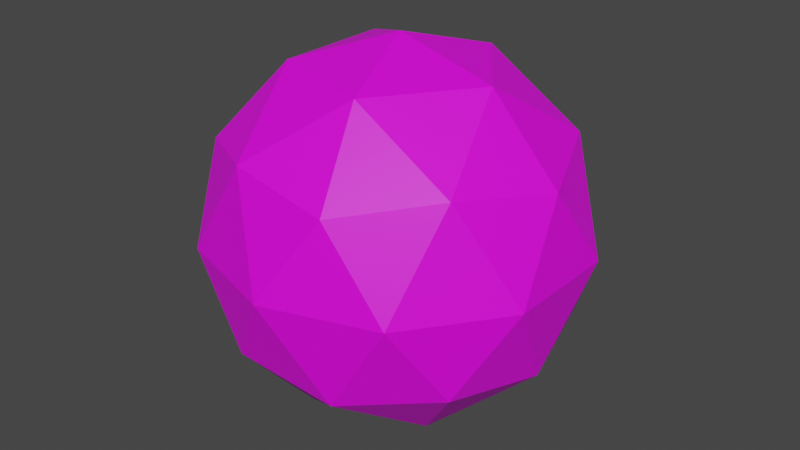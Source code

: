 # Source: grenade.blend  (saved by Blender 2.93.21; exported with 4.5.12 LTS)
import bpy
from mathutils import Matrix  # noqa: F401  (used for matrix-valued properties, if any)

bpy.ops.wm.read_factory_settings(use_empty=True)
scene = bpy.context.scene
scene.name = 'Scene'

# ---- collections
col_collection = bpy.data.collections.new('Collection'); scene.collection.children.link(col_collection)

# ---- images (referenced by path relative to the original .blend; pixels are not part of the script)
import os
ASSET_DIR = os.environ.get("B2B_ASSET_DIR", "")  # directory of the original .blend (textures are referenced by path, not embedded)
HERE = os.path.dirname(os.path.abspath(__file__))  # packed textures are extracted next to this script under _unpacked/

def load_image(name, relpath, width, height, colorspace="sRGB"):
    """Load a texture the original file referenced (path relative to the .blend, or extracted next to this script)."""
    p = next((c for c in (os.path.join(HERE, relpath), os.path.join(ASSET_DIR, relpath)) if relpath and os.path.exists(c)), "")
    if p:
        img = bpy.data.images.load(p, check_existing=True)
        img.name = name
    else:  # same state as the original file: an image datablock whose file is absent (Cycles renders it pink)
        img = bpy.data.images.new(name, width, height)
        img.source = "FILE"
        img.filepath = "//" + (relpath or name)
    img.colorspace_settings.name = colorspace
    return img
img_robobear_jpg = load_image('robobear.jpg', 'robobear.jpg', 1024, 1024, 'sRGB')

# ---- materials (node trees are filled in below, after node groups)
mat_material_001 = bpy.data.materials.new('Material.001')
mat_material_001.use_transparent_shadow = False

# ---- material node trees
mat_material_001.use_nodes = True; mat_material_001.node_tree.nodes.clear()
_N = mat_material_001.node_tree.nodes; _L = mat_material_001.node_tree.links
n0 = _N.new('ShaderNodeBsdfPrincipled'); n0.name = 'Principled BSDF'; n0.location = (10, 300)
n0.distribution = 'GGX'
n0.subsurface_method = 'BURLEY'
n0.inputs[3].default_value = 1.45
n0.inputs[27].default_value = (0.0, 0.0, 0.0, 1.0)
n0.inputs[28].default_value = 1.0
n1 = _N.new('ShaderNodeOutputMaterial'); n1.name = 'Material Output'; n1.location = (300, 300)
n2 = _N.new('ShaderNodeTexImage'); n2.name = 'Image Texture'; n2.location = (-575, 252)
n2.image = img_robobear_jpg
_L.new(n0.outputs[0], n1.inputs[0])
_L.new(n2.outputs[0], n0.inputs[0])
n1.is_active_output = True

# ---- world
world_world = bpy.data.worlds.new('World'); scene.world = world_world
world_world.use_nodes = True; world_world.node_tree.nodes.clear()
_N = world_world.node_tree.nodes; _L = world_world.node_tree.links
n0 = _N.new('ShaderNodeOutputWorld'); n0.name = 'World Output'; n0.location = (300, 300)
n1 = _N.new('ShaderNodeBackground'); n1.name = 'Background'; n1.location = (10, 300)
n1.inputs[0].default_value = (0.05088, 0.05088, 0.05088, 1.0)
_L.new(n1.outputs[0], n0.inputs[0])
n0.is_active_output = True
world_world.color = (0.05088, 0.05088, 0.05088)
world_world.use_sun_shadow = False
world_world.sun_shadow_jitter_overblur = 0.0

# ---- meshes
me_icosphere = bpy.data.meshes.new('Icosphere')
me_icosphere.from_pydata([(0.0, 0.0, -1.0), (0.7236, -0.5257, -0.4472), (-0.2764, -0.8506, -0.4472), (-0.8944, 0.0, -0.4472), (-0.2764, 0.8506, -0.4472), (0.7236, 0.5257, -0.4472), (0.2764, -0.8506, 0.4472), (-0.7236, -0.5257, 0.4472), (-0.7236, 0.5257, 0.4472), (0.2764, 0.8506, 0.4472), (0.8944, 0.0, 0.4472), (0.0, 0.0, 1.0), (-0.1625, -0.5, -0.8507), (0.4253, -0.309, -0.8507), (0.2629, -0.809, -0.5257), (0.8506, 0.0, -0.5257), (0.4253, 0.309, -0.8507), (-0.5257, 0.0, -0.8507), (-0.6882, -0.5, -0.5257), (-0.1625, 0.5, -0.8507), (-0.6882, 0.5, -0.5257), (0.2629, 0.809, -0.5257), (0.9511, -0.309, 0.0), (0.9511, 0.309, 0.0), (0.0, -1.0, 0.0), (0.5878, -0.809, 0.0), (-0.9511, -0.309, 0.0), (-0.5878, -0.809, 0.0), (-0.5878, 0.809, 0.0), (-0.9511, 0.309, 0.0), (0.5878, 0.809, 0.0), (0.0, 1.0, 0.0), (0.6882, -0.5, 0.5257), (-0.2629, -0.809, 0.5257), (-0.8506, 0.0, 0.5257), (-0.2629, 0.809, 0.5257), (0.6882, 0.5, 0.5257), (0.1625, -0.5, 0.8507), (0.5257, 0.0, 0.8507), (-0.4253, -0.309, 0.8507), (-0.4253, 0.309, 0.8507), (0.1625, 0.5, 0.8507)], [], [(0, 13, 12), (1, 13, 15), (0, 12, 17), (0, 17, 19), (0, 19, 16), (1, 15, 22), (2, 14, 24), (3, 18, 26), (4, 20, 28), (5, 21, 30), (1, 22, 25), (2, 24, 27), (3, 26, 29), (4, 28, 31), (5, 30, 23), (6, 32, 37), (7, 33, 39), (8, 34, 40), (9, 35, 41), (10, 36, 38), (38, 41, 11), (38, 36, 41), (36, 9, 41), (41, 40, 11), (41, 35, 40), (35, 8, 40), (40, 39, 11), (40, 34, 39), (34, 7, 39), (39, 37, 11), (39, 33, 37), (33, 6, 37), (37, 38, 11), (37, 32, 38), (32, 10, 38), (23, 36, 10), (23, 30, 36), (30, 9, 36), (31, 35, 9), (31, 28, 35), (28, 8, 35), (29, 34, 8), (29, 26, 34), (26, 7, 34), (27, 33, 7), (27, 24, 33), (24, 6, 33), (25, 32, 6), (25, 22, 32), (22, 10, 32), (30, 31, 9), (30, 21, 31), (21, 4, 31), (28, 29, 8), (28, 20, 29), (20, 3, 29), (26, 27, 7), (26, 18, 27), (18, 2, 27), (24, 25, 6), (24, 14, 25), (14, 1, 25), (22, 23, 10), (22, 15, 23), (15, 5, 23), (16, 21, 5), (16, 19, 21), (19, 4, 21), (19, 20, 4), (19, 17, 20), (17, 3, 20), (17, 18, 3), (17, 12, 18), (12, 2, 18), (15, 16, 5), (15, 13, 16), (13, 0, 16), (12, 14, 2), (12, 13, 14), (13, 1, 14)])
_uv = me_icosphere.uv_layers.new(name='UVMap')
_uv.uv.foreach_set('vector', [0.1818, 0.0, 0.2273, 0.07873, 0.1364, 0.07873, 0.2727, 0.1575, 0.3182, 0.07873, 0.3636, 0.1575, 0.9091, 0.0, 0.9545, 0.07873, 0.8636, 0.07873, 0.7273, 0.0, 0.7727, 0.07873, 0.6818, 0.07873, 0.5455, 0.0, 0.5909, 0.07873, 0.5, 0.07873, 0.2727, 0.1575, 0.3636, 0.1575, 0.3182, 0.2362, 0.09091, 0.1575, 0.1818, 0.1575, 0.1364, 0.2362, 0.8182, 0.1575, 0.9091, 0.1575, 0.8636, 0.2362, 0.6364, 0.1575, 0.7273, 0.1575, 0.6818, 0.2362, 0.4545, 0.1575, 0.5455, 0.1575, 0.5, 0.2362, 0.2727, 0.1575, 0.3182, 0.2362, 0.2273, 0.2362, 0.09091, 0.1575, 0.1364, 0.2362, 0.04546, 0.2362, 0.8182, 0.1575, 0.8636, 0.2362, 0.7727, 0.2362, 0.6364, 0.1575, 0.6818, 0.2362, 0.5909, 0.2362, 0.4545, 0.1575, 0.5, 0.2362, 0.4091, 0.2362, 0.1818, 0.3149, 0.2727, 0.3149, 0.2273, 0.3937, 0.0, 0.3149, 0.09091, 0.3149, 0.04546, 0.3937, 0.7273, 0.3149, 0.8182, 0.3149, 0.7727, 0.3937, 0.5455, 0.3149, 0.6364, 0.3149, 0.5909, 0.3937, 0.3636, 0.3149, 0.4545, 0.3149, 0.4091, 0.3937, 0.4091, 0.3937, 0.5, 0.3937, 0.4545, 0.4724, 0.4091, 0.3937, 0.4545, 0.3149, 0.5, 0.3937, 0.4545, 0.3149, 0.5455, 0.3149, 0.5, 0.3937, 0.5909, 0.3937, 0.6818, 0.3937, 0.6364, 0.4724, 0.5909, 0.3937, 0.6364, 0.3149, 0.6818, 0.3937, 0.6364, 0.3149, 0.7273, 0.3149, 0.6818, 0.3937, 0.7727, 0.3937, 0.8636, 0.3937, 0.8182, 0.4724, 0.7727, 0.3937, 0.8182, 0.3149, 0.8636, 0.3937, 0.8182, 0.3149, 0.9091, 0.3149, 0.8636, 0.3937, 0.04546, 0.3937, 0.1364, 0.3937, 0.09091, 0.4724, 0.04546, 0.3937, 0.09091, 0.3149, 0.1364, 0.3937, 0.09091, 0.3149, 0.1818, 0.3149, 0.1364, 0.3937, 0.2273, 0.3937, 0.3182, 0.3937, 0.2727, 0.4724, 0.2273, 0.3937, 0.2727, 0.3149, 0.3182, 0.3937, 0.2727, 0.3149, 0.3636, 0.3149, 0.3182, 0.3937, 0.4091, 0.2362, 0.4545, 0.3149, 0.3636, 0.3149, 0.4091, 0.2362, 0.5, 0.2362, 0.4545, 0.3149, 0.5, 0.2362, 0.5455, 0.3149, 0.4545, 0.3149, 0.5909, 0.2362, 0.6364, 0.3149, 0.5455, 0.3149, 0.5909, 0.2362, 0.6818, 0.2362, 0.6364, 0.3149, 0.6818, 0.2362, 0.7273, 0.3149, 0.6364, 0.3149, 0.7727, 0.2362, 0.8182, 0.3149, 0.7273, 0.3149, 0.7727, 0.2362, 0.8636, 0.2362, 0.8182, 0.3149, 0.8636, 0.2362, 0.9091, 0.3149, 0.8182, 0.3149, 0.04546, 0.2362, 0.09091, 0.3149, 0.0, 0.3149, 0.04546, 0.2362, 0.1364, 0.2362, 0.09091, 0.3149, 0.1364, 0.2362, 0.1818, 0.3149, 0.09091, 0.3149, 0.2273, 0.2362, 0.2727, 0.3149, 0.1818, 0.3149, 0.2273, 0.2362, 0.3182, 0.2362, 0.2727, 0.3149, 0.3182, 0.2362, 0.3636, 0.3149, 0.2727, 0.3149, 0.5, 0.2362, 0.5909, 0.2362, 0.5455, 0.3149, 0.5, 0.2362, 0.5455, 0.1575, 0.5909, 0.2362, 0.5455, 0.1575, 0.6364, 0.1575, 0.5909, 0.2362, 0.6818, 0.2362, 0.7727, 0.2362, 0.7273, 0.3149, 0.6818, 0.2362, 0.7273, 0.1575, 0.7727, 0.2362, 0.7273, 0.1575, 0.8182, 0.1575, 0.7727, 0.2362, 0.8636, 0.2362, 0.9545, 0.2362, 0.9091, 0.3149, 0.8636, 0.2362, 0.9091, 0.1575, 0.9545, 0.2362, 0.9091, 0.1575, 1.0, 0.1575, 0.9545, 0.2362, 0.1364, 0.2362, 0.2273, 0.2362, 0.1818, 0.3149, 0.1364, 0.2362, 0.1818, 0.1575, 0.2273, 0.2362, 0.1818, 0.1575, 0.2727, 0.1575, 0.2273, 0.2362, 0.3182, 0.2362, 0.4091, 0.2362, 0.3636, 0.3149, 0.3182, 0.2362, 0.3636, 0.1575, 0.4091, 0.2362, 0.3636, 0.1575, 0.4545, 0.1575, 0.4091, 0.2362, 0.5, 0.07873, 0.5455, 0.1575, 0.4545, 0.1575, 0.5, 0.07873, 0.5909, 0.07873, 0.5455, 0.1575, 0.5909, 0.07873, 0.6364, 0.1575, 0.5455, 0.1575, 0.6818, 0.07873, 0.7273, 0.1575, 0.6364, 0.1575, 0.6818, 0.07873, 0.7727, 0.07873, 0.7273, 0.1575, 0.7727, 0.07873, 0.8182, 0.1575, 0.7273, 0.1575, 0.8636, 0.07873, 0.9091, 0.1575, 0.8182, 0.1575, 0.8636, 0.07873, 0.9545, 0.07873, 0.9091, 0.1575, 0.9545, 0.07873, 1.0, 0.1575, 0.9091, 0.1575, 0.3636, 0.1575, 0.4091, 0.07873, 0.4545, 0.1575, 0.3636, 0.1575, 0.3182, 0.07873, 0.4091, 0.07873, 0.3182, 0.07873, 0.3636, 0.0, 0.4091, 0.07873, 0.1364, 0.07873, 0.1818, 0.1575, 0.09091, 0.1575, 0.1364, 0.07873, 0.2273, 0.07873, 0.1818, 0.1575, 0.2273, 0.07873, 0.2727, 0.1575, 0.1818, 0.1575])
me_icosphere.materials.append(mat_material_001)
me_icosphere.use_remesh_fix_poles = True
me_icosphere.use_remesh_preserve_attributes = False
me_icosphere.update()

# ---- objects
ob_icosphere = bpy.data.objects.new('Icosphere', me_icosphere)

# ---- transforms, parenting, visibility, modifiers, constraints
ob_icosphere.location = (0.0, 0.0, 0.0)
ob_icosphere.delta_scale = (0.1568, 0.1568, 0.1568)

# ---- collection membership
col_collection.objects.link(ob_icosphere)

# ---- scene / render settings (as saved in the file)
scene.frame_start = 1; scene.frame_end = 250; scene.frame_set(1)
scene.render.engine = 'BLENDER_EEVEE_NEXT'
scene.cycles.use_denoising = False
scene.cycles.samples = 128
scene.cycles.sampling_pattern = 'TABULATED_SOBOL'
scene.cycles.use_adaptive_sampling = False
scene.cycles.use_light_tree = False
scene.view_settings.view_transform = 'Filmic'
bpy.context.view_layer.update()

# ---- added for rendering (the .blend has no active camera and no usable light): camera, sun
cam_auto = bpy.data.cameras.new('AutoCamera')
cam_auto.lens = 50.0
cam_auto.sensor_width = 36.0
cam_auto.clip_end = 1000.0
ob_auto_camera = bpy.data.objects.new('AutoCamera', cam_auto)
scene.collection.objects.link(ob_auto_camera)
ob_auto_camera.location = (0.494605, -0.593526, 0.395684)
ob_auto_camera.rotation_euler = (1.09748, -7.21219e-08, 0.694738)
scene.camera = ob_auto_camera
light_auto_sun = bpy.data.lights.new('AutoSun', 'SUN')
light_auto_sun.energy = 3.0
light_auto_sun.angle = 0.0523599
ob_auto_sun = bpy.data.objects.new('AutoSun', light_auto_sun)
scene.collection.objects.link(ob_auto_sun)
ob_auto_sun.rotation_euler = (0.872665, 0.174533, 0.523599)
bpy.context.view_layer.update()
